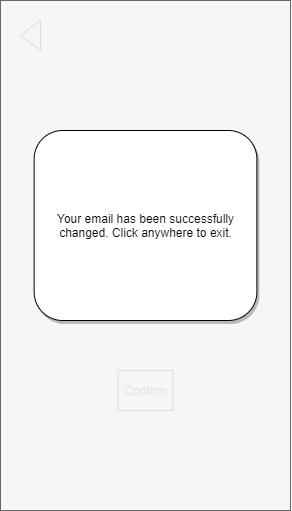

The diagram above was exported from draw.io. Its source (the exported page's mxGraphModel, read from the mxfile embedded in the PNG):
<mxGraphModel dx="1038" dy="556" grid="1" gridSize="10" guides="1" tooltips="1" connect="1" arrows="1" fold="1" page="1" pageScale="1" pageWidth="850" pageHeight="1100" math="0" shadow="0">
  <root>
    <mxCell id="PGZD1b4cP_o86ELhd7Ai-0" />
    <mxCell id="PGZD1b4cP_o86ELhd7Ai-1" parent="PGZD1b4cP_o86ELhd7Ai-0" />
    <mxCell id="PGZD1b4cP_o86ELhd7Ai-2" value="" style="rounded=0;whiteSpace=wrap;html=1;" vertex="1" parent="PGZD1b4cP_o86ELhd7Ai-1">
      <mxGeometry x="40" y="40" width="290" height="510" as="geometry" />
    </mxCell>
    <mxCell id="PGZD1b4cP_o86ELhd7Ai-3" value="" style="rounded=0;whiteSpace=wrap;html=1;" vertex="1" parent="PGZD1b4cP_o86ELhd7Ai-1">
      <mxGeometry x="107.25" y="295" width="155.5" height="30" as="geometry" />
    </mxCell>
    <mxCell id="PGZD1b4cP_o86ELhd7Ai-4" value="Confirm New Email" style="text;html=1;strokeColor=none;fillColor=none;align=left;verticalAlign=middle;whiteSpace=wrap;rounded=0;fontSize=14;" vertex="1" parent="PGZD1b4cP_o86ELhd7Ai-1">
      <mxGeometry x="107.25" y="265" width="142.75" height="30" as="geometry" />
    </mxCell>
    <mxCell id="PGZD1b4cP_o86ELhd7Ai-5" value="Confirm" style="rounded=0;whiteSpace=wrap;html=1;" vertex="1" parent="PGZD1b4cP_o86ELhd7Ai-1">
      <mxGeometry x="157.5" y="410" width="55" height="40" as="geometry" />
    </mxCell>
    <mxCell id="PGZD1b4cP_o86ELhd7Ai-6" value="" style="triangle;whiteSpace=wrap;html=1;strokeColor=#000000;fillColor=#ffffff;align=left;rotation=-180;" vertex="1" parent="PGZD1b4cP_o86ELhd7Ai-1">
      <mxGeometry x="60" y="60" width="20" height="30" as="geometry" />
    </mxCell>
    <mxCell id="PGZD1b4cP_o86ELhd7Ai-7" value="" style="rounded=0;whiteSpace=wrap;html=1;" vertex="1" parent="PGZD1b4cP_o86ELhd7Ai-1">
      <mxGeometry x="107.25" y="235" width="155.5" height="30" as="geometry" />
    </mxCell>
    <mxCell id="PGZD1b4cP_o86ELhd7Ai-8" value="New Email" style="text;html=1;strokeColor=none;fillColor=none;align=left;verticalAlign=middle;whiteSpace=wrap;rounded=0;fontSize=14;" vertex="1" parent="PGZD1b4cP_o86ELhd7Ai-1">
      <mxGeometry x="107.25" y="205" width="90" height="30" as="geometry" />
    </mxCell>
    <mxCell id="PGZD1b4cP_o86ELhd7Ai-9" value="" style="rounded=0;whiteSpace=wrap;html=1;glass=0;fillColor=#f5f5f5;strokeColor=#666666;fontColor=#333333;comic=0;shadow=0;opacity=90;" vertex="1" parent="PGZD1b4cP_o86ELhd7Ai-1">
      <mxGeometry x="40.00999999999999" y="40" width="290" height="510" as="geometry" />
    </mxCell>
    <mxCell id="PGZD1b4cP_o86ELhd7Ai-10" value="Your email has been successfully changed. Click anywhere to exit." style="rounded=1;whiteSpace=wrap;html=1;shadow=1;" vertex="1" parent="PGZD1b4cP_o86ELhd7Ai-1">
      <mxGeometry x="73.63" y="170" width="222.75" height="190" as="geometry" />
    </mxCell>
  </root>
</mxGraphModel>